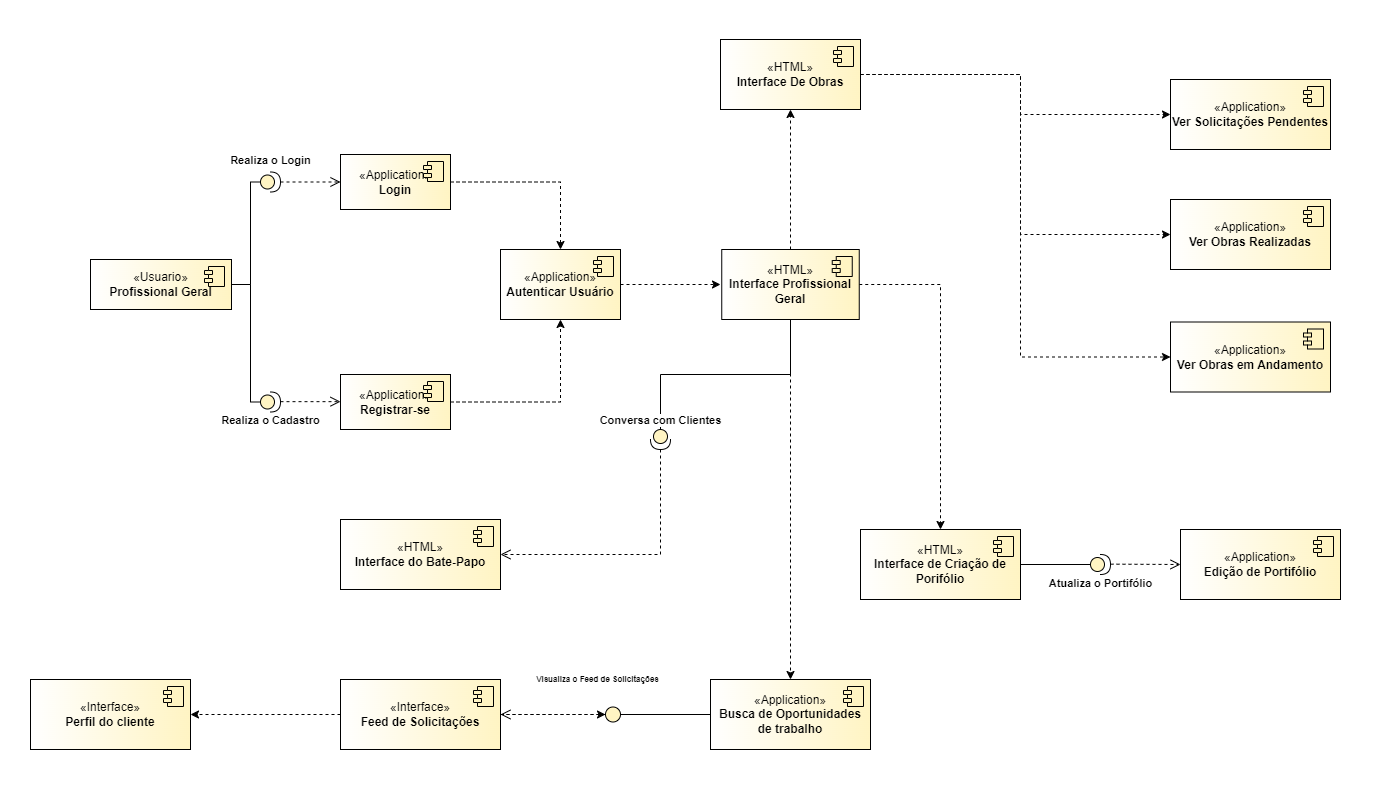

The diagram above was exported from draw.io. Its source (the exported page's mxGraphModel, read from the mxfile embedded in the PNG):
<mxGraphModel dx="2785" dy="331" grid="1" gridSize="10" guides="1" tooltips="1" connect="0" arrows="1" fold="1" page="1" pageScale="1" pageWidth="827" pageHeight="1169" math="0" shadow="0">
  <root>
    <mxCell id="0" />
    <mxCell id="1" parent="0" />
    <mxCell id="GJaPlLJLv2J17pNfSx2u-1" value="«Usuario»&lt;b&gt;&lt;br&gt;Profissional Geral&lt;/b&gt;" style="html=1;dropTarget=0;whiteSpace=wrap;gradientColor=#FFF4C3;gradientDirection=east;" parent="1" vertex="1">
      <mxGeometry x="200" y="1750" width="141" height="50" as="geometry" />
    </mxCell>
    <mxCell id="GJaPlLJLv2J17pNfSx2u-2" value="" style="shape=module;jettyWidth=8;jettyHeight=4;fillColor=#FFF4C3;" parent="GJaPlLJLv2J17pNfSx2u-1" vertex="1">
      <mxGeometry x="1" width="20" height="20" relative="1" as="geometry">
        <mxPoint x="-27" y="7" as="offset" />
      </mxGeometry>
    </mxCell>
    <mxCell id="GJaPlLJLv2J17pNfSx2u-3" style="edgeStyle=orthogonalEdgeStyle;rounded=0;orthogonalLoop=1;jettySize=auto;html=1;dashed=1;" parent="1" source="GJaPlLJLv2J17pNfSx2u-4" target="GJaPlLJLv2J17pNfSx2u-10" edge="1">
      <mxGeometry relative="1" as="geometry" />
    </mxCell>
    <mxCell id="GJaPlLJLv2J17pNfSx2u-4" value="«Application»&lt;br&gt;&lt;b&gt;Login&lt;/b&gt;" style="html=1;dropTarget=0;whiteSpace=wrap;gradientColor=#FFF4C3;gradientDirection=east;" parent="1" vertex="1">
      <mxGeometry x="450" y="1645" width="110" height="55" as="geometry" />
    </mxCell>
    <mxCell id="GJaPlLJLv2J17pNfSx2u-5" value="" style="shape=module;jettyWidth=8;jettyHeight=4;fillColor=#FFF4C3;" parent="GJaPlLJLv2J17pNfSx2u-4" vertex="1">
      <mxGeometry x="1" width="20" height="20" relative="1" as="geometry">
        <mxPoint x="-27" y="7" as="offset" />
      </mxGeometry>
    </mxCell>
    <mxCell id="GJaPlLJLv2J17pNfSx2u-6" style="edgeStyle=orthogonalEdgeStyle;rounded=0;orthogonalLoop=1;jettySize=auto;html=1;dashed=1;" parent="1" source="GJaPlLJLv2J17pNfSx2u-7" target="GJaPlLJLv2J17pNfSx2u-10" edge="1">
      <mxGeometry relative="1" as="geometry" />
    </mxCell>
    <mxCell id="GJaPlLJLv2J17pNfSx2u-7" value="«Application»&lt;br&gt;&lt;b&gt;Registrar-se&lt;/b&gt;" style="html=1;dropTarget=0;whiteSpace=wrap;gradientColor=#FFF4C3;gradientDirection=east;" parent="1" vertex="1">
      <mxGeometry x="450" y="1865" width="110" height="55" as="geometry" />
    </mxCell>
    <mxCell id="GJaPlLJLv2J17pNfSx2u-8" value="" style="shape=module;jettyWidth=8;jettyHeight=4;fillColor=#FFF4C3;" parent="GJaPlLJLv2J17pNfSx2u-7" vertex="1">
      <mxGeometry x="1" width="20" height="20" relative="1" as="geometry">
        <mxPoint x="-27" y="7" as="offset" />
      </mxGeometry>
    </mxCell>
    <mxCell id="GJaPlLJLv2J17pNfSx2u-9" style="edgeStyle=orthogonalEdgeStyle;rounded=0;orthogonalLoop=1;jettySize=auto;html=1;dashed=1;" parent="1" source="GJaPlLJLv2J17pNfSx2u-10" edge="1">
      <mxGeometry relative="1" as="geometry">
        <mxPoint x="830" y="1775" as="targetPoint" />
      </mxGeometry>
    </mxCell>
    <mxCell id="GJaPlLJLv2J17pNfSx2u-10" value="«Application»&lt;br&gt;&lt;b&gt;Autenticar Usuário&lt;/b&gt;" style="html=1;dropTarget=0;whiteSpace=wrap;gradientColor=#FFF4C3;gradientDirection=east;" parent="1" vertex="1">
      <mxGeometry x="610" y="1740" width="120" height="70" as="geometry" />
    </mxCell>
    <mxCell id="GJaPlLJLv2J17pNfSx2u-11" value="" style="shape=module;jettyWidth=8;jettyHeight=4;fillColor=#FFF4C3;" parent="GJaPlLJLv2J17pNfSx2u-10" vertex="1">
      <mxGeometry x="1" width="20" height="20" relative="1" as="geometry">
        <mxPoint x="-27" y="7" as="offset" />
      </mxGeometry>
    </mxCell>
    <mxCell id="GJaPlLJLv2J17pNfSx2u-12" value="&lt;b&gt;Realiza o Login&lt;/b&gt;" style="html=1;verticalAlign=bottom;endArrow=open;dashed=1;endSize=8;curved=0;rounded=0;entryX=0;entryY=0.5;entryDx=0;entryDy=0;" parent="1" source="GJaPlLJLv2J17pNfSx2u-14" target="GJaPlLJLv2J17pNfSx2u-4" edge="1">
      <mxGeometry x="-1" y="16" relative="1" as="geometry">
        <mxPoint x="380" y="1714" as="sourcePoint" />
        <mxPoint x="380" y="1660" as="targetPoint" />
        <mxPoint x="-10" y="3" as="offset" />
      </mxGeometry>
    </mxCell>
    <mxCell id="GJaPlLJLv2J17pNfSx2u-13" style="edgeStyle=orthogonalEdgeStyle;rounded=0;orthogonalLoop=1;jettySize=auto;html=1;entryX=1;entryY=0.5;entryDx=0;entryDy=0;endArrow=none;endFill=0;" parent="1" source="GJaPlLJLv2J17pNfSx2u-14" target="GJaPlLJLv2J17pNfSx2u-1" edge="1">
      <mxGeometry relative="1" as="geometry">
        <Array as="points">
          <mxPoint x="360" y="1673" />
          <mxPoint x="360" y="1775" />
        </Array>
      </mxGeometry>
    </mxCell>
    <mxCell id="GJaPlLJLv2J17pNfSx2u-14" value="" style="shape=providedRequiredInterface;html=1;verticalLabelPosition=bottom;sketch=0;rotation=0;fillColor=#FFF4C3;" parent="1" vertex="1">
      <mxGeometry x="370" y="1662.5" width="20" height="20" as="geometry" />
    </mxCell>
    <mxCell id="GJaPlLJLv2J17pNfSx2u-15" style="edgeStyle=orthogonalEdgeStyle;rounded=0;orthogonalLoop=1;jettySize=auto;html=1;entryX=1;entryY=0.5;entryDx=0;entryDy=0;endArrow=none;endFill=0;" parent="1" source="GJaPlLJLv2J17pNfSx2u-16" target="GJaPlLJLv2J17pNfSx2u-1" edge="1">
      <mxGeometry relative="1" as="geometry">
        <Array as="points">
          <mxPoint x="360" y="1893" />
          <mxPoint x="360" y="1775" />
        </Array>
      </mxGeometry>
    </mxCell>
    <mxCell id="GJaPlLJLv2J17pNfSx2u-16" value="" style="shape=providedRequiredInterface;html=1;verticalLabelPosition=bottom;sketch=0;rotation=0;fillColor=#FFF4C3;" parent="1" vertex="1">
      <mxGeometry x="370" y="1882.5" width="20" height="20" as="geometry" />
    </mxCell>
    <mxCell id="GJaPlLJLv2J17pNfSx2u-17" value="&lt;b&gt;Realiza o Cadastro&lt;/b&gt;" style="html=1;verticalAlign=bottom;endArrow=open;dashed=1;endSize=8;curved=0;rounded=0;entryX=0;entryY=0.5;entryDx=0;entryDy=0;" parent="1" edge="1">
      <mxGeometry x="-1" y="-30" relative="1" as="geometry">
        <mxPoint x="390" y="1892.1599999999999" as="sourcePoint" />
        <mxPoint x="450" y="1892.1599999999999" as="targetPoint" />
        <mxPoint x="-10" y="-2" as="offset" />
      </mxGeometry>
    </mxCell>
    <mxCell id="GJaPlLJLv2J17pNfSx2u-18" style="edgeStyle=orthogonalEdgeStyle;rounded=0;orthogonalLoop=1;jettySize=auto;html=1;dashed=1;" parent="1" source="GJaPlLJLv2J17pNfSx2u-22" target="GJaPlLJLv2J17pNfSx2u-24" edge="1">
      <mxGeometry relative="1" as="geometry" />
    </mxCell>
    <mxCell id="GJaPlLJLv2J17pNfSx2u-19" style="edgeStyle=orthogonalEdgeStyle;rounded=0;orthogonalLoop=1;jettySize=auto;html=1;dashed=1;" parent="1" source="GJaPlLJLv2J17pNfSx2u-22" target="GJaPlLJLv2J17pNfSx2u-37" edge="1">
      <mxGeometry relative="1" as="geometry" />
    </mxCell>
    <mxCell id="GJaPlLJLv2J17pNfSx2u-21" style="edgeStyle=orthogonalEdgeStyle;rounded=0;orthogonalLoop=1;jettySize=auto;html=1;dashed=1;" parent="1" source="GJaPlLJLv2J17pNfSx2u-22" target="GJaPlLJLv2J17pNfSx2u-50" edge="1">
      <mxGeometry relative="1" as="geometry" />
    </mxCell>
    <mxCell id="GJaPlLJLv2J17pNfSx2u-22" value="«HTML»&lt;br&gt;&lt;b&gt;Interface Profissional Geral&lt;/b&gt;" style="html=1;dropTarget=0;whiteSpace=wrap;gradientColor=#FFF4C3;gradientDirection=east;" parent="1" vertex="1">
      <mxGeometry x="831.25" y="1740" width="137.5" height="70" as="geometry" />
    </mxCell>
    <mxCell id="GJaPlLJLv2J17pNfSx2u-23" value="" style="shape=module;jettyWidth=8;jettyHeight=4;fillColor=#FFF4C3;" parent="GJaPlLJLv2J17pNfSx2u-22" vertex="1">
      <mxGeometry x="1" width="20" height="20" relative="1" as="geometry">
        <mxPoint x="-27" y="7" as="offset" />
      </mxGeometry>
    </mxCell>
    <mxCell id="GJaPlLJLv2J17pNfSx2u-24" value="«HTML»&lt;br&gt;&lt;b&gt;Interface De Obras&lt;br&gt;&lt;/b&gt;" style="html=1;dropTarget=0;whiteSpace=wrap;gradientColor=#FFF4C3;gradientDirection=east;" parent="1" vertex="1">
      <mxGeometry x="830" y="1530" width="140" height="70" as="geometry" />
    </mxCell>
    <mxCell id="GJaPlLJLv2J17pNfSx2u-25" value="" style="shape=module;jettyWidth=8;jettyHeight=4;fillColor=#FFF4C3;" parent="GJaPlLJLv2J17pNfSx2u-24" vertex="1">
      <mxGeometry x="1" width="20" height="20" relative="1" as="geometry">
        <mxPoint x="-27" y="7" as="offset" />
      </mxGeometry>
    </mxCell>
    <mxCell id="GJaPlLJLv2J17pNfSx2u-26" style="edgeStyle=orthogonalEdgeStyle;rounded=0;orthogonalLoop=1;jettySize=auto;html=1;dashed=1;" parent="1" source="GJaPlLJLv2J17pNfSx2u-24" target="GJaPlLJLv2J17pNfSx2u-27" edge="1">
      <mxGeometry relative="1" as="geometry">
        <mxPoint x="1120" y="1565" as="sourcePoint" />
        <Array as="points">
          <mxPoint x="1130" y="1565" />
          <mxPoint x="1130" y="1725" />
        </Array>
      </mxGeometry>
    </mxCell>
    <mxCell id="GJaPlLJLv2J17pNfSx2u-27" value="«Application»&lt;br&gt;&lt;b&gt;Ver Obras Realizadas&lt;/b&gt;" style="html=1;dropTarget=0;whiteSpace=wrap;gradientColor=#FFF4C3;gradientDirection=east;" parent="1" vertex="1">
      <mxGeometry x="1280" y="1690" width="160" height="70" as="geometry" />
    </mxCell>
    <mxCell id="GJaPlLJLv2J17pNfSx2u-28" value="" style="shape=module;jettyWidth=8;jettyHeight=4;fillColor=#FFF4C3;" parent="GJaPlLJLv2J17pNfSx2u-27" vertex="1">
      <mxGeometry x="1" width="20" height="20" relative="1" as="geometry">
        <mxPoint x="-27" y="7" as="offset" />
      </mxGeometry>
    </mxCell>
    <mxCell id="GJaPlLJLv2J17pNfSx2u-29" value="«Application»&lt;br&gt;&lt;b&gt;Ver Obras em Andamento&lt;/b&gt;" style="html=1;dropTarget=0;whiteSpace=wrap;gradientColor=#FFF4C3;gradientDirection=east;" parent="1" vertex="1">
      <mxGeometry x="1280" y="1812.5" width="160" height="70" as="geometry" />
    </mxCell>
    <mxCell id="GJaPlLJLv2J17pNfSx2u-30" value="" style="shape=module;jettyWidth=8;jettyHeight=4;fillColor=#FFF4C3;" parent="GJaPlLJLv2J17pNfSx2u-29" vertex="1">
      <mxGeometry x="1" width="20" height="20" relative="1" as="geometry">
        <mxPoint x="-27" y="7" as="offset" />
      </mxGeometry>
    </mxCell>
    <mxCell id="GJaPlLJLv2J17pNfSx2u-31" style="edgeStyle=orthogonalEdgeStyle;rounded=0;orthogonalLoop=1;jettySize=auto;html=1;entryX=0;entryY=0.5;entryDx=0;entryDy=0;dashed=1;exitX=1;exitY=0.5;exitDx=0;exitDy=0;" parent="1" source="GJaPlLJLv2J17pNfSx2u-24" target="GJaPlLJLv2J17pNfSx2u-29" edge="1">
      <mxGeometry relative="1" as="geometry">
        <mxPoint x="1120" y="1565" as="sourcePoint" />
        <Array as="points">
          <mxPoint x="1130" y="1565" />
          <mxPoint x="1130" y="1847" />
        </Array>
      </mxGeometry>
    </mxCell>
    <mxCell id="GJaPlLJLv2J17pNfSx2u-32" style="edgeStyle=orthogonalEdgeStyle;rounded=0;orthogonalLoop=1;jettySize=auto;html=1;entryX=0;entryY=0.5;entryDx=0;entryDy=0;endArrow=none;endFill=0;entryPerimeter=0;exitX=0.5;exitY=1;exitDx=0;exitDy=0;" parent="1" source="GJaPlLJLv2J17pNfSx2u-22" target="Hx-kFJ3ucLUYKzxAtCxC-2" edge="1">
      <mxGeometry relative="1" as="geometry">
        <mxPoint x="1120" y="1775" as="sourcePoint" />
        <mxPoint x="1125" y="1775" as="targetPoint" />
      </mxGeometry>
    </mxCell>
    <mxCell id="GJaPlLJLv2J17pNfSx2u-33" value="&lt;b&gt;Conversa com Clientes&lt;/b&gt;" style="html=1;verticalAlign=bottom;endArrow=open;dashed=1;endSize=8;curved=0;rounded=0;exitX=1;exitY=0.5;exitDx=0;exitDy=0;exitPerimeter=0;entryX=1;entryY=0.5;entryDx=0;entryDy=0;" parent="1" source="Hx-kFJ3ucLUYKzxAtCxC-2" target="GJaPlLJLv2J17pNfSx2u-34" edge="1">
      <mxGeometry x="-1" y="-20" relative="1" as="geometry">
        <mxPoint x="1140" y="1775" as="sourcePoint" />
        <mxPoint x="1217.21" y="1782.5" as="targetPoint" />
        <mxPoint x="20" y="-20" as="offset" />
        <Array as="points">
          <mxPoint x="770" y="2045" />
        </Array>
      </mxGeometry>
    </mxCell>
    <mxCell id="GJaPlLJLv2J17pNfSx2u-34" value="«HTML»&lt;br&gt;&lt;b&gt;Interface do Bate-Papo&lt;/b&gt;" style="html=1;dropTarget=0;whiteSpace=wrap;gradientColor=#FFF4C3;gradientDirection=east;" parent="1" vertex="1">
      <mxGeometry x="450" y="2010" width="160" height="70" as="geometry" />
    </mxCell>
    <mxCell id="GJaPlLJLv2J17pNfSx2u-35" value="" style="shape=module;jettyWidth=8;jettyHeight=4;fillColor=#FFF4C3;" parent="GJaPlLJLv2J17pNfSx2u-34" vertex="1">
      <mxGeometry x="1" width="20" height="20" relative="1" as="geometry">
        <mxPoint x="-27" y="7" as="offset" />
      </mxGeometry>
    </mxCell>
    <mxCell id="GJaPlLJLv2J17pNfSx2u-37" value="«HTML»&lt;br&gt;&lt;b&gt;Interface de Criação de Porifólio&lt;/b&gt;" style="html=1;dropTarget=0;whiteSpace=wrap;gradientColor=#FFF4C3;gradientDirection=east;" parent="1" vertex="1">
      <mxGeometry x="970" y="2020" width="160" height="70" as="geometry" />
    </mxCell>
    <mxCell id="GJaPlLJLv2J17pNfSx2u-38" value="" style="shape=module;jettyWidth=8;jettyHeight=4;fillColor=#FFF4C3;" parent="GJaPlLJLv2J17pNfSx2u-37" vertex="1">
      <mxGeometry x="1" width="20" height="20" relative="1" as="geometry">
        <mxPoint x="-27" y="7" as="offset" />
      </mxGeometry>
    </mxCell>
    <mxCell id="GJaPlLJLv2J17pNfSx2u-39" value="«Application»&lt;br&gt;&lt;b&gt;Edição de Portifólio&lt;/b&gt;" style="html=1;dropTarget=0;whiteSpace=wrap;gradientColor=#FFF4C3;gradientDirection=east;" parent="1" vertex="1">
      <mxGeometry x="1290" y="2020" width="160" height="70" as="geometry" />
    </mxCell>
    <mxCell id="GJaPlLJLv2J17pNfSx2u-40" value="" style="shape=module;jettyWidth=8;jettyHeight=4;fillColor=#FFF4C3;" parent="GJaPlLJLv2J17pNfSx2u-39" vertex="1">
      <mxGeometry x="1" width="20" height="20" relative="1" as="geometry">
        <mxPoint x="-27" y="7" as="offset" />
      </mxGeometry>
    </mxCell>
    <mxCell id="GJaPlLJLv2J17pNfSx2u-41" value="" style="shape=providedRequiredInterface;html=1;verticalLabelPosition=bottom;sketch=0;rotation=0;fillColor=#FFF4C3;" parent="1" vertex="1">
      <mxGeometry x="1200" y="2045" width="20" height="20" as="geometry" />
    </mxCell>
    <mxCell id="GJaPlLJLv2J17pNfSx2u-42" value="&lt;b&gt;Atualiza o Portifólio&lt;/b&gt;" style="html=1;verticalAlign=bottom;endArrow=open;dashed=1;endSize=8;curved=0;rounded=0;entryX=0;entryY=0.5;entryDx=0;entryDy=0;" parent="1" target="GJaPlLJLv2J17pNfSx2u-39" edge="1">
      <mxGeometry x="-1" y="-30" relative="1" as="geometry">
        <mxPoint x="1220" y="2054.66" as="sourcePoint" />
        <mxPoint x="1280" y="2054.66" as="targetPoint" />
        <mxPoint x="-10" y="-2" as="offset" />
      </mxGeometry>
    </mxCell>
    <mxCell id="GJaPlLJLv2J17pNfSx2u-43" style="edgeStyle=orthogonalEdgeStyle;rounded=0;orthogonalLoop=1;jettySize=auto;html=1;entryX=0;entryY=0.5;entryDx=0;entryDy=0;entryPerimeter=0;endArrow=none;endFill=0;" parent="1" source="GJaPlLJLv2J17pNfSx2u-37" target="GJaPlLJLv2J17pNfSx2u-41" edge="1">
      <mxGeometry relative="1" as="geometry" />
    </mxCell>
    <mxCell id="GJaPlLJLv2J17pNfSx2u-49" style="edgeStyle=orthogonalEdgeStyle;rounded=0;orthogonalLoop=1;jettySize=auto;html=1;endArrow=none;endFill=0;" parent="1" source="GJaPlLJLv2J17pNfSx2u-50" target="GJaPlLJLv2J17pNfSx2u-55" edge="1">
      <mxGeometry relative="1" as="geometry" />
    </mxCell>
    <mxCell id="GJaPlLJLv2J17pNfSx2u-50" value="«Application»&lt;br&gt;&lt;b&gt;Busca de Oportunidades de trabalho&lt;/b&gt;" style="html=1;dropTarget=0;whiteSpace=wrap;gradientColor=#FFF4C3;gradientDirection=east;" parent="1" vertex="1">
      <mxGeometry x="820" y="2170" width="160" height="70" as="geometry" />
    </mxCell>
    <mxCell id="GJaPlLJLv2J17pNfSx2u-51" value="" style="shape=module;jettyWidth=8;jettyHeight=4;fillColor=#FFF4C3;" parent="GJaPlLJLv2J17pNfSx2u-50" vertex="1">
      <mxGeometry x="1" width="20" height="20" relative="1" as="geometry">
        <mxPoint x="-27" y="7" as="offset" />
      </mxGeometry>
    </mxCell>
    <mxCell id="GJaPlLJLv2J17pNfSx2u-52" value="«Interface»&lt;br&gt;&lt;b&gt;Feed de Solicitações&lt;/b&gt;" style="html=1;dropTarget=0;whiteSpace=wrap;gradientColor=#FFF4C3;gradientDirection=east;" parent="1" vertex="1">
      <mxGeometry x="450" y="2170" width="160" height="70" as="geometry" />
    </mxCell>
    <mxCell id="GJaPlLJLv2J17pNfSx2u-53" value="" style="shape=module;jettyWidth=8;jettyHeight=4;fillColor=#FFF4C3;" parent="GJaPlLJLv2J17pNfSx2u-52" vertex="1">
      <mxGeometry x="1" width="20" height="20" relative="1" as="geometry">
        <mxPoint x="-27" y="7" as="offset" />
      </mxGeometry>
    </mxCell>
    <mxCell id="GJaPlLJLv2J17pNfSx2u-54" value="&lt;b&gt;&lt;font style=&quot;font-size: 8px;&quot;&gt;Visualiza o Feed de Solicitações&lt;/font&gt;&lt;/b&gt;" style="html=1;verticalAlign=bottom;endArrow=open;dashed=1;endSize=8;curved=0;rounded=0;" parent="1" source="GJaPlLJLv2J17pNfSx2u-55" target="GJaPlLJLv2J17pNfSx2u-52" edge="1">
      <mxGeometry x="-1" y="-26" relative="1" as="geometry">
        <mxPoint x="1060" y="2205" as="sourcePoint" />
        <mxPoint x="1117" y="2204.7" as="targetPoint" />
        <mxPoint x="-8" y="-1" as="offset" />
      </mxGeometry>
    </mxCell>
    <mxCell id="GJaPlLJLv2J17pNfSx2u-56" value="«Interface»&lt;br&gt;&lt;b&gt;Perfil do cliente&lt;/b&gt;" style="html=1;dropTarget=0;whiteSpace=wrap;gradientColor=#FFF4C3;gradientDirection=east;" parent="1" vertex="1">
      <mxGeometry x="140" y="2170" width="160" height="70" as="geometry" />
    </mxCell>
    <mxCell id="GJaPlLJLv2J17pNfSx2u-57" value="" style="shape=module;jettyWidth=8;jettyHeight=4;fillColor=#FFF4C3;" parent="GJaPlLJLv2J17pNfSx2u-56" vertex="1">
      <mxGeometry x="1" width="20" height="20" relative="1" as="geometry">
        <mxPoint x="-27" y="7" as="offset" />
      </mxGeometry>
    </mxCell>
    <mxCell id="GJaPlLJLv2J17pNfSx2u-58" style="edgeStyle=orthogonalEdgeStyle;rounded=0;orthogonalLoop=1;jettySize=auto;html=1;dashed=1;exitX=0;exitY=0.5;exitDx=0;exitDy=0;exitPerimeter=0;" parent="1" source="GJaPlLJLv2J17pNfSx2u-52" target="GJaPlLJLv2J17pNfSx2u-56" edge="1">
      <mxGeometry relative="1" as="geometry">
        <mxPoint x="430" y="2190" as="sourcePoint" />
      </mxGeometry>
    </mxCell>
    <mxCell id="GJaPlLJLv2J17pNfSx2u-59" value="" style="endArrow=none;html=1;rounded=0;strokeColor=none;" parent="1" edge="1">
      <mxGeometry width="50" height="50" relative="1" as="geometry">
        <mxPoint x="110" y="2280" as="sourcePoint" />
        <mxPoint x="110" y="2280" as="targetPoint" />
        <Array as="points">
          <mxPoint x="110" y="1490" />
          <mxPoint x="1480" y="1490" />
          <mxPoint x="1480" y="2280" />
        </Array>
      </mxGeometry>
    </mxCell>
    <mxCell id="Hx-kFJ3ucLUYKzxAtCxC-2" value="" style="shape=providedRequiredInterface;html=1;verticalLabelPosition=bottom;sketch=0;rotation=0;fillColor=#FFF4C3;direction=south;" parent="1" vertex="1">
      <mxGeometry x="760" y="1920" width="20" height="20" as="geometry" />
    </mxCell>
    <mxCell id="zgYcAz3CUO2-Vw_Z0SZv-1" value="«Application»&lt;br&gt;&lt;b&gt;Ver Solicitações Pendentes&lt;/b&gt;" style="html=1;dropTarget=0;whiteSpace=wrap;gradientColor=#FFF4C3;gradientDirection=east;" vertex="1" parent="1">
      <mxGeometry x="1280" y="1570" width="160" height="70" as="geometry" />
    </mxCell>
    <mxCell id="zgYcAz3CUO2-Vw_Z0SZv-2" value="" style="shape=module;jettyWidth=8;jettyHeight=4;fillColor=#FFF4C3;" vertex="1" parent="zgYcAz3CUO2-Vw_Z0SZv-1">
      <mxGeometry x="1" width="20" height="20" relative="1" as="geometry">
        <mxPoint x="-27" y="7" as="offset" />
      </mxGeometry>
    </mxCell>
    <mxCell id="zgYcAz3CUO2-Vw_Z0SZv-3" style="edgeStyle=orthogonalEdgeStyle;rounded=0;orthogonalLoop=1;jettySize=auto;html=1;dashed=1;exitX=1;exitY=0.5;exitDx=0;exitDy=0;entryX=0;entryY=0.5;entryDx=0;entryDy=0;" edge="1" parent="1" source="GJaPlLJLv2J17pNfSx2u-24" target="zgYcAz3CUO2-Vw_Z0SZv-1">
      <mxGeometry relative="1" as="geometry">
        <mxPoint x="980" y="1575" as="sourcePoint" />
        <mxPoint x="1300" y="1575" as="targetPoint" />
        <Array as="points">
          <mxPoint x="1130" y="1565" />
          <mxPoint x="1130" y="1605" />
        </Array>
      </mxGeometry>
    </mxCell>
    <mxCell id="zgYcAz3CUO2-Vw_Z0SZv-5" value="" style="edgeStyle=orthogonalEdgeStyle;rounded=0;orthogonalLoop=1;jettySize=auto;html=1;dashed=1;" edge="1" parent="1" source="GJaPlLJLv2J17pNfSx2u-52" target="GJaPlLJLv2J17pNfSx2u-55">
      <mxGeometry relative="1" as="geometry">
        <mxPoint x="610" y="2205" as="sourcePoint" />
        <mxPoint x="1340" y="2205" as="targetPoint" />
      </mxGeometry>
    </mxCell>
    <mxCell id="GJaPlLJLv2J17pNfSx2u-55" value="" style="ellipse;whiteSpace=wrap;html=1;aspect=fixed;fillColor=#FFF4C3;" parent="1" vertex="1">
      <mxGeometry x="715" y="2197.5" width="15" height="15" as="geometry" />
    </mxCell>
  </root>
</mxGraphModel>